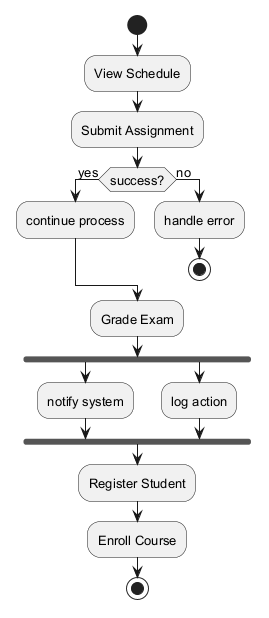

The diagram above was rendered by PlantUML. Its source (embedded in the PNG):
@startuml
skinparam defaultFontSize 13
start
:View Schedule;
:Submit Assignment;
if (success?) then (yes)
:continue process;
else (no)
:handle error;
stop
endif
:Grade Exam;
fork
:notify system;
fork again
:log action;
end fork
:Register Student;
:Enroll Course;
stop
@enduml